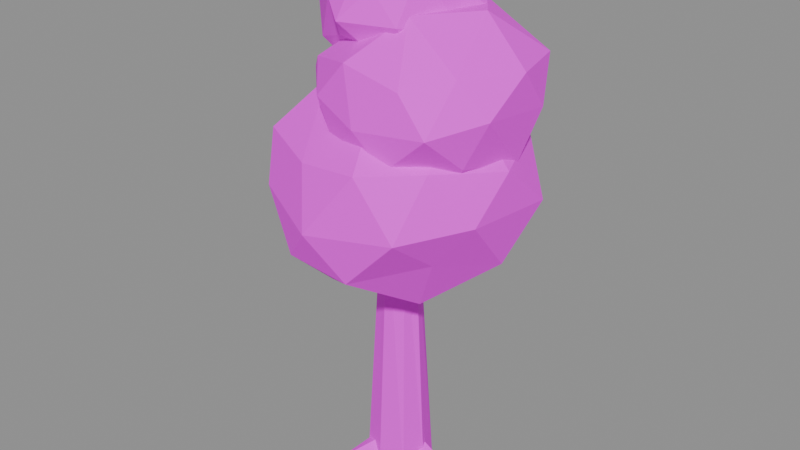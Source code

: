 # Source: tree.blend  (saved by Blender 5.0.119; exported with 4.5.12 LTS)
import bpy
from mathutils import Matrix  # noqa: F401  (used for matrix-valued properties, if any)

bpy.ops.wm.read_factory_settings(use_empty=True)
scene = bpy.context.scene
scene.name = 'Scene'

# ---- images (referenced by path relative to the original .blend; pixels are not part of the script)
import os
ASSET_DIR = os.environ.get("B2B_ASSET_DIR", "")  # directory of the original .blend (textures are referenced by path, not embedded)
HERE = os.path.dirname(os.path.abspath(__file__))  # packed textures are extracted next to this script under _unpacked/

def load_image(name, relpath, width, height, colorspace="sRGB"):
    """Load a texture the original file referenced (path relative to the .blend, or extracted next to this script)."""
    p = next((c for c in (os.path.join(HERE, relpath), os.path.join(ASSET_DIR, relpath)) if relpath and os.path.exists(c)), "")
    if p:
        img = bpy.data.images.load(p, check_existing=True)
        img.name = name
    else:  # same state as the original file: an image datablock whose file is absent (Cycles renders it pink)
        img = bpy.data.images.new(name, width, height)
        img.source = "FILE"
        img.filepath = "//" + (relpath or name)
    img.colorspace_settings.name = colorspace
    return img
img_palette = load_image('palette', 'palette.png', 1024, 1024, 'sRGB')

# ---- materials (node trees are filled in below, after node groups)
mat_palette = bpy.data.materials.new('Palette')

# ---- material node trees
mat_palette.use_nodes = True; mat_palette.node_tree.nodes.clear()
_N = mat_palette.node_tree.nodes; _L = mat_palette.node_tree.links
n0 = _N.new('ShaderNodeBsdfPrincipled'); n0.name = 'Principled BSDF'; n0.location = (-200, 100)
n0.inputs[2].default_value = 0.8
n1 = _N.new('ShaderNodeOutputMaterial'); n1.name = 'Material Output'; n1.location = (200, 100)
n2 = _N.new('ShaderNodeTexImage'); n2.name = 'Image Texture'; n2.location = (0, 0)
n2.image = img_palette
n2.interpolation = 'Closest'
_L.new(n0.outputs[0], n1.inputs[0])
_L.new(n2.outputs[0], n0.inputs[0])
n1.is_active_output = True

# ---- meshes
me_cylinder = bpy.data.meshes.new('Cylinder')
me_cylinder.from_pydata([(-0.0288, 0.9497, 0.1181), (-0.009483, 0.4884, 8.068), (0.6904, 0.6767, 0.01095), (0.3043, 0.3978, 8.065), (0.9717, -0.08556, 0.06719), (0.5602, -0.04929, 8.147), (0.7303, -0.7174, 0.0), (0.3863, -0.2856, 8.057), (-0.01564, -0.9184, 0.0005751), (-0.01482, -0.5108, 8.075), (-0.6494, -0.6854, 0.03093), (-0.3268, -0.3895, 7.999), (-0.8163, 0.003139, 0.0987), (-0.5155, 0.07291, 8.134), (-0.6673, 0.6037, 0.1114), (-0.2865, 0.414, 8.063), (0.07255, -0.04856, 6.243), (2.458, -1.711, 7.982), (-0.8732, -3.272, 7.8), (-3.294, -0.1559, 8.06), (-0.6674, 2.783, 8.004), (2.697, 1.816, 7.658), (1.13, -3.094, 10.48), (-2.478, -2.119, 10.52), (-2.286, 2.168, 10.43), (0.7513, 2.759, 10.14), (3.514, -0.1242, 10.28), (0.2686, -0.1173, 11.99), (-0.5935, -2.067, 6.677), (1.767, -1.324, 6.461), (0.9238, -3.196, 7.56), (3.283, 0.08884, 7.582), (1.774, 0.8964, 6.666), (-1.938, 0.05489, 6.394), (-2.282, -2.048, 7.362), (-0.3707, 2.063, 6.586), (-2.499, 1.641, 7.427), (1.046, 2.714, 7.333), (3.427, -1.319, 9.165), (3.646, 1.273, 9.064), (-0.06175, -3.645, 8.779), (2.273, -3.019, 8.968), (-3.646, -1.15, 9.126), (-2.152, -2.697, 9.18), (-2.241, 2.922, 9.322), (-3.382, 1.168, 8.814), (2.139, 2.883, 9.017), (-0.01803, 3.645, 9.099), (2.501, -2.006, 10.55), (-0.6354, -2.969, 10.31), (-3.331, 0.01536, 10.32), (-1.161, 2.672, 10.56), (2.803, 1.785, 10.57), (0.5765, -1.805, 11.49), (2.058, 0.2329, 11.64), (-1.547, -1.029, 11.77), (-1.709, 0.949, 11.6), (0.7268, 1.88, 11.58), (0.8011, 0.33, 9.43), (2.98, -1.278, 10.56), (-0.1887, -2.251, 10.58), (-1.678, 0.05058, 10.38), (-0.2451, 3.032, 10.62), (2.726, 2.161, 10.78), (1.751, -2.189, 12.44), (-1.632, -1.266, 12.38), (-1.527, 1.716, 12.37), (1.637, 2.81, 12.85), (3.524, 0.3783, 12.65), (0.9272, 0.2685, 13.84), (0.6409, -0.9085, 9.738), (2.23, -0.7438, 9.372), (1.492, -2.391, 10.47), (3.322, 0.5021, 10.25), (2.38, 1.43, 9.235), (-0.9217, 0.5403, 9.516), (-0.9466, -1.267, 10.06), (0.42, 1.961, 9.396), (-1.483, 1.694, 10.59), (1.773, 2.492, 10.16), (3.444, -0.897, 11.75), (3.489, 1.257, 11.54), (0.6441, -2.567, 11.35), (2.679, -2.363, 11.53), (-2.196, -0.7711, 11.86), (-0.7516, -2.25, 11.81), (-1.107, 2.658, 11.79), (-1.938, 0.9813, 11.87), (2.421, 2.576, 11.74), (0.7271, 3.172, 11.32), (2.648, -1.156, 12.68), (0.1019, -2.21, 12.81), (-1.447, 0.2843, 12.88), (0.261, 2.531, 12.63), (3.139, 1.985, 12.69), (1.131, -1.062, 13.88), (2.225, 0.5642, 13.85), (-0.3841, -0.6801, 13.38), (-0.723, 1.499, 13.46), (1.44, 1.648, 13.81), (-0.2856, 0.6886, 12.02), (1.107, -0.856, 12.81), (-1.014, -1.091, 13.0), (-2.177, 0.629, 12.99), (-1.091, 2.43, 12.69), (1.565, 1.486, 13.08), (0.08253, -1.165, 14.37), (-1.919, -0.357, 14.17), (-2.126, 2.0, 14.47), (0.09235, 2.758, 14.73), (1.465, 0.548, 14.24), (-0.3828, 0.667, 15.23), (-0.5096, -0.7751, 11.98), (0.8548, -0.1454, 12.13), (0.3656, -1.2, 12.68), (1.319, 0.7299, 13.03), (0.9512, 1.372, 12.09), (-1.509, 0.7082, 12.28), (-2.016, -0.6649, 12.67), (-0.6209, 1.88, 12.18), (-2.067, 1.888, 12.71), (0.3194, 2.207, 12.71), (1.755, 0.07743, 13.44), (1.852, 1.081, 13.79), (-0.5482, -1.74, 13.58), (1.105, -1.454, 13.65), (-2.537, -0.2166, 13.66), (-1.288, -1.197, 13.95), (-1.763, 2.628, 13.59), (-2.549, 1.423, 13.92), (0.7268, 2.235, 13.84), (-0.3652, 2.639, 13.38), (0.9677, -0.4344, 14.89), (-0.5495, -1.184, 14.32), (-2.248, 0.7665, 14.8), (-0.765, 2.212, 14.62), (1.23, 1.77, 14.46), (0.3551, -0.2693, 14.97), (0.7611, 0.818, 15.04), (-0.9397, -0.07662, 15.29), (-1.083, 1.102, 15.04), (-0.05993, 1.804, 15.29), (0.0449, 0.4941, 0.5996), (-0.03768, 0.1486, 0.1313), (-0.006136, -0.4104, 0.3101), (0.09593, -0.4104, 0.889), (0.1275, 0.1486, 1.068), (2.015, -0.005894, 0.2523), (-0.4109, -0.2427, 0.5996), (-0.07041, -0.1415, 0.1313), (0.3979, 0.1653, 0.3101), (0.3469, 0.2537, 0.889), (-0.153, 0.001521, 1.068), (-0.9627, 1.713, 0.2523), (0.4551, -0.2691, 0.5996), (0.1972, -0.02479, 0.1313), (-0.3027, 0.2274, 0.3101), (-0.3537, 0.139, 0.889), (0.1146, -0.1678, 1.068), (-0.9627, -1.725, 0.2523)], [], [(0, 1, 3, 2), (2, 3, 5, 4), (4, 5, 7, 6), (6, 7, 9, 8), (8, 9, 11, 10), (10, 11, 13, 12), (3, 1, 15, 13, 11, 9, 7, 5), (12, 13, 15, 14), (14, 15, 1, 0), (0, 2, 4, 6, 8, 10, 12, 14), (16, 29, 28), (17, 29, 31), (16, 28, 33), (16, 33, 35), (16, 35, 32), (17, 31, 38), (18, 30, 40), (19, 34, 42), (20, 36, 44), (21, 37, 46), (17, 38, 41), (18, 40, 43), (19, 42, 45), (20, 44, 47), (21, 46, 39), (22, 48, 53), (23, 49, 55), (24, 50, 56), (25, 51, 57), (26, 52, 54), (54, 57, 27), (54, 52, 57), (52, 25, 57), (57, 56, 27), (57, 51, 56), (51, 24, 56), (56, 55, 27), (56, 50, 55), (50, 23, 55), (55, 53, 27), (55, 49, 53), (49, 22, 53), (53, 54, 27), (53, 48, 54), (48, 26, 54), (39, 52, 26), (39, 46, 52), (46, 25, 52), (47, 51, 25), (47, 44, 51), (44, 24, 51), (45, 50, 24), (45, 42, 50), (42, 23, 50), (43, 49, 23), (43, 40, 49), (40, 22, 49), (41, 48, 22), (41, 38, 48), (38, 26, 48), (46, 47, 25), (46, 37, 47), (37, 20, 47), (44, 45, 24), (44, 36, 45), (36, 19, 45), (42, 43, 23), (42, 34, 43), (34, 18, 43), (40, 41, 22), (40, 30, 41), (30, 17, 41), (38, 39, 26), (38, 31, 39), (31, 21, 39), (32, 37, 21), (32, 35, 37), (35, 20, 37), (35, 36, 20), (35, 33, 36), (33, 19, 36), (33, 34, 19), (33, 28, 34), (28, 18, 34), (31, 32, 21), (31, 29, 32), (29, 16, 32), (28, 30, 18), (28, 29, 30), (29, 17, 30), (58, 71, 70), (59, 71, 73), (58, 70, 75), (58, 75, 77), (58, 77, 74), (59, 73, 80), (60, 72, 82), (61, 76, 84), (62, 78, 86), (63, 79, 88), (59, 80, 83), (60, 82, 85), (61, 84, 87), (62, 86, 89), (63, 88, 81), (64, 90, 95), (65, 91, 97), (66, 92, 98), (67, 93, 99), (68, 94, 96), (96, 99, 69), (96, 94, 99), (94, 67, 99), (99, 98, 69), (99, 93, 98), (93, 66, 98), (98, 97, 69), (98, 92, 97), (92, 65, 97), (97, 95, 69), (97, 91, 95), (91, 64, 95), (95, 96, 69), (95, 90, 96), (90, 68, 96), (81, 94, 68), (81, 88, 94), (88, 67, 94), (89, 93, 67), (89, 86, 93), (86, 66, 93), (87, 92, 66), (87, 84, 92), (84, 65, 92), (85, 91, 65), (85, 82, 91), (82, 64, 91), (83, 90, 64), (83, 80, 90), (80, 68, 90), (88, 89, 67), (88, 79, 89), (79, 62, 89), (86, 87, 66), (86, 78, 87), (78, 61, 87), (84, 85, 65), (84, 76, 85), (76, 60, 85), (82, 83, 64), (82, 72, 83), (72, 59, 83), (80, 81, 68), (80, 73, 81), (73, 63, 81), (74, 79, 63), (74, 77, 79), (77, 62, 79), (77, 78, 62), (77, 75, 78), (75, 61, 78), (75, 76, 61), (75, 70, 76), (70, 60, 76), (73, 74, 63), (73, 71, 74), (71, 58, 74), (70, 72, 60), (70, 71, 72), (71, 59, 72), (100, 113, 112), (101, 113, 115), (100, 112, 117), (100, 117, 119), (100, 119, 116), (101, 115, 122), (102, 114, 124), (103, 118, 126), (104, 120, 128), (105, 121, 130), (101, 122, 125), (102, 124, 127), (103, 126, 129), (104, 128, 131), (105, 130, 123), (106, 132, 137), (107, 133, 139), (108, 134, 140), (109, 135, 141), (110, 136, 138), (138, 141, 111), (138, 136, 141), (136, 109, 141), (141, 140, 111), (141, 135, 140), (135, 108, 140), (140, 139, 111), (140, 134, 139), (134, 107, 139), (139, 137, 111), (139, 133, 137), (133, 106, 137), (137, 138, 111), (137, 132, 138), (132, 110, 138), (123, 136, 110), (123, 130, 136), (130, 109, 136), (131, 135, 109), (131, 128, 135), (128, 108, 135), (129, 134, 108), (129, 126, 134), (126, 107, 134), (127, 133, 107), (127, 124, 133), (124, 106, 133), (125, 132, 106), (125, 122, 132), (122, 110, 132), (130, 131, 109), (130, 121, 131), (121, 104, 131), (128, 129, 108), (128, 120, 129), (120, 103, 129), (126, 127, 107), (126, 118, 127), (118, 102, 127), (124, 125, 106), (124, 114, 125), (114, 101, 125), (122, 123, 110), (122, 115, 123), (115, 105, 123), (116, 121, 105), (116, 119, 121), (119, 104, 121), (119, 120, 104), (119, 117, 120), (117, 103, 120), (117, 118, 103), (117, 112, 118), (112, 102, 118), (115, 116, 105), (115, 113, 116), (113, 100, 116), (112, 114, 102), (112, 113, 114), (113, 101, 114), (142, 147, 143), (143, 147, 144), (144, 147, 145), (142, 143, 144, 145, 146), (145, 147, 146), (146, 147, 142), (148, 153, 149), (149, 153, 150), (150, 153, 151), (148, 149, 150, 151, 152), (151, 153, 152), (152, 153, 148), (154, 159, 155), (155, 159, 156), (156, 159, 157), (154, 155, 156, 157, 158), (157, 159, 158), (158, 159, 154)])
_uv = me_cylinder.uv_layers.new(name='UVMap')
_uv.uv.foreach_set('vector', [0.0875, 0.5, 0.0625, 0.7, 0.0375, 0.5, 0.0625, 0.3, 0.0875, 0.5, 0.0625, 0.7, 0.0375, 0.5, 0.0625, 0.3, 0.0875, 0.5, 0.0625, 0.7, 0.0375, 0.5, 0.0625, 0.3, 0.0875, 0.5, 0.0625, 0.7, 0.0375, 0.5, 0.0625, 0.3, 0.0875, 0.5, 0.0625, 0.7, 0.0375, 0.5, 0.0625, 0.3, 0.0875, 0.5, 0.0625, 0.7, 0.0375, 0.5, 0.0625, 0.3, 0.0875, 0.5, 0.08018, 0.6414, 0.0625, 0.7, 0.04482, 0.6414, 0.0375, 0.5, 0.04482, 0.3586, 0.0625, 0.3, 0.08018, 0.3586, 0.0875, 0.5, 0.0625, 0.7, 0.0375, 0.5, 0.0625, 0.3, 0.0875, 0.5, 0.0625, 0.7, 0.0375, 0.5, 0.0625, 0.3, 0.0875, 0.5, 0.08018, 0.6414, 0.0625, 0.7, 0.04482, 0.6414, 0.0375, 0.5, 0.04482, 0.3586, 0.0625, 0.3, 0.08018, 0.3586, 0.2125, 0.5, 0.175, 0.6732, 0.175, 0.3268, 0.2125, 0.5, 0.175, 0.6732, 0.175, 0.3268, 0.2125, 0.5, 0.175, 0.6732, 0.175, 0.3268, 0.2125, 0.5, 0.175, 0.6732, 0.175, 0.3268, 0.2125, 0.5, 0.175, 0.6732, 0.175, 0.3268, 0.2125, 0.5, 0.175, 0.6732, 0.175, 0.3268, 0.2125, 0.5, 0.175, 0.6732, 0.175, 0.3268, 0.2125, 0.5, 0.175, 0.6732, 0.175, 0.3268, 0.2125, 0.5, 0.175, 0.6732, 0.175, 0.3268, 0.2125, 0.5, 0.175, 0.6732, 0.175, 0.3268, 0.2125, 0.5, 0.175, 0.6732, 0.175, 0.3268, 0.2125, 0.5, 0.175, 0.6732, 0.175, 0.3268, 0.2125, 0.5, 0.175, 0.6732, 0.175, 0.3268, 0.2125, 0.5, 0.175, 0.6732, 0.175, 0.3268, 0.2125, 0.5, 0.175, 0.6732, 0.175, 0.3268, 0.2125, 0.5, 0.175, 0.6732, 0.175, 0.3268, 0.2125, 0.5, 0.175, 0.6732, 0.175, 0.3268, 0.2125, 0.5, 0.175, 0.6732, 0.175, 0.3268, 0.2125, 0.5, 0.175, 0.6732, 0.175, 0.3268, 0.2125, 0.5, 0.175, 0.6732, 0.175, 0.3268, 0.2125, 0.5, 0.175, 0.6732, 0.175, 0.3268, 0.2125, 0.5, 0.175, 0.6732, 0.175, 0.3268, 0.2125, 0.5, 0.175, 0.6732, 0.175, 0.3268, 0.2125, 0.5, 0.175, 0.6732, 0.175, 0.3268, 0.2125, 0.5, 0.175, 0.6732, 0.175, 0.3268, 0.2125, 0.5, 0.175, 0.6732, 0.175, 0.3268, 0.2125, 0.5, 0.175, 0.6732, 0.175, 0.3268, 0.2125, 0.5, 0.175, 0.6732, 0.175, 0.3268, 0.2125, 0.5, 0.175, 0.6732, 0.175, 0.3268, 0.2125, 0.5, 0.175, 0.6732, 0.175, 0.3268, 0.2125, 0.5, 0.175, 0.6732, 0.175, 0.3268, 0.2125, 0.5, 0.175, 0.6732, 0.175, 0.3268, 0.2125, 0.5, 0.175, 0.6732, 0.175, 0.3268, 0.2125, 0.5, 0.175, 0.6732, 0.175, 0.3268, 0.2125, 0.5, 0.175, 0.6732, 0.175, 0.3268, 0.2125, 0.5, 0.175, 0.6732, 0.175, 0.3268, 0.2125, 0.5, 0.175, 0.6732, 0.175, 0.3268, 0.2125, 0.5, 0.175, 0.6732, 0.175, 0.3268, 0.2125, 0.5, 0.175, 0.6732, 0.175, 0.3268, 0.2125, 0.5, 0.175, 0.6732, 0.175, 0.3268, 0.2125, 0.5, 0.175, 0.6732, 0.175, 0.3268, 0.2125, 0.5, 0.175, 0.6732, 0.175, 0.3268, 0.2125, 0.5, 0.175, 0.6732, 0.175, 0.3268, 0.2125, 0.5, 0.175, 0.6732, 0.175, 0.3268, 0.2125, 0.5, 0.175, 0.6732, 0.175, 0.3268, 0.2125, 0.5, 0.175, 0.6732, 0.175, 0.3268, 0.2125, 0.5, 0.175, 0.6732, 0.175, 0.3268, 0.2125, 0.5, 0.175, 0.6732, 0.175, 0.3268, 0.2125, 0.5, 0.175, 0.6732, 0.175, 0.3268, 0.2125, 0.5, 0.175, 0.6732, 0.175, 0.3268, 0.2125, 0.5, 0.175, 0.6732, 0.175, 0.3268, 0.2125, 0.5, 0.175, 0.6732, 0.175, 0.3268, 0.2125, 0.5, 0.175, 0.6732, 0.175, 0.3268, 0.2125, 0.5, 0.175, 0.6732, 0.175, 0.3268, 0.2125, 0.5, 0.175, 0.6732, 0.175, 0.3268, 0.2125, 0.5, 0.175, 0.6732, 0.175, 0.3268, 0.2125, 0.5, 0.175, 0.6732, 0.175, 0.3268, 0.2125, 0.5, 0.175, 0.6732, 0.175, 0.3268, 0.2125, 0.5, 0.175, 0.6732, 0.175, 0.3268, 0.2125, 0.5, 0.175, 0.6732, 0.175, 0.3268, 0.2125, 0.5, 0.175, 0.6732, 0.175, 0.3268, 0.2125, 0.5, 0.175, 0.6732, 0.175, 0.3268, 0.2125, 0.5, 0.175, 0.6732, 0.175, 0.3268, 0.2125, 0.5, 0.175, 0.6732, 0.175, 0.3268, 0.2125, 0.5, 0.175, 0.6732, 0.175, 0.3268, 0.2125, 0.5, 0.175, 0.6732, 0.175, 0.3268, 0.2125, 0.5, 0.175, 0.6732, 0.175, 0.3268, 0.2125, 0.5, 0.175, 0.6732, 0.175, 0.3268, 0.2125, 0.5, 0.175, 0.6732, 0.175, 0.3268, 0.2125, 0.5, 0.175, 0.6732, 0.175, 0.3268, 0.2125, 0.5, 0.175, 0.6732, 0.175, 0.3268, 0.2125, 0.5, 0.175, 0.6732, 0.175, 0.3268, 0.2125, 0.5, 0.175, 0.6732, 0.175, 0.3268, 0.2125, 0.5, 0.175, 0.6732, 0.175, 0.3268, 0.2125, 0.5, 0.175, 0.6732, 0.175, 0.3268, 0.2125, 0.5, 0.175, 0.6732, 0.175, 0.3268, 0.2125, 0.5, 0.175, 0.6732, 0.175, 0.3268, 0.2125, 0.5, 0.175, 0.6732, 0.175, 0.3268, 0.2125, 0.5, 0.175, 0.6732, 0.175, 0.3268, 0.2125, 0.5, 0.175, 0.6732, 0.175, 0.3268, 0.3375, 0.5, 0.3, 0.6732, 0.3, 0.3268, 0.3375, 0.5, 0.3, 0.6732, 0.3, 0.3268, 0.3375, 0.5, 0.3, 0.6732, 0.3, 0.3268, 0.3375, 0.5, 0.3, 0.6732, 0.3, 0.3268, 0.3375, 0.5, 0.3, 0.6732, 0.3, 0.3268, 0.3375, 0.5, 0.3, 0.6732, 0.3, 0.3268, 0.3375, 0.5, 0.3, 0.6732, 0.3, 0.3268, 0.3375, 0.5, 0.3, 0.6732, 0.3, 0.3268, 0.3375, 0.5, 0.3, 0.6732, 0.3, 0.3268, 0.3375, 0.5, 0.3, 0.6732, 0.3, 0.3268, 0.3375, 0.5, 0.3, 0.6732, 0.3, 0.3268, 0.3375, 0.5, 0.3, 0.6732, 0.3, 0.3268, 0.3375, 0.5, 0.3, 0.6732, 0.3, 0.3268, 0.3375, 0.5, 0.3, 0.6732, 0.3, 0.3268, 0.3375, 0.5, 0.3, 0.6732, 0.3, 0.3268, 0.3375, 0.5, 0.3, 0.6732, 0.3, 0.3268, 0.3375, 0.5, 0.3, 0.6732, 0.3, 0.3268, 0.3375, 0.5, 0.3, 0.6732, 0.3, 0.3268, 0.3375, 0.5, 0.3, 0.6732, 0.3, 0.3268, 0.3375, 0.5, 0.3, 0.6732, 0.3, 0.3268, 0.3375, 0.5, 0.3, 0.6732, 0.3, 0.3268, 0.3375, 0.5, 0.3, 0.6732, 0.3, 0.3268, 0.3375, 0.5, 0.3, 0.6732, 0.3, 0.3268, 0.3375, 0.5, 0.3, 0.6732, 0.3, 0.3268, 0.3375, 0.5, 0.3, 0.6732, 0.3, 0.3268, 0.3375, 0.5, 0.3, 0.6732, 0.3, 0.3268, 0.3375, 0.5, 0.3, 0.6732, 0.3, 0.3268, 0.3375, 0.5, 0.3, 0.6732, 0.3, 0.3268, 0.3375, 0.5, 0.3, 0.6732, 0.3, 0.3268, 0.3375, 0.5, 0.3, 0.6732, 0.3, 0.3268, 0.3375, 0.5, 0.3, 0.6732, 0.3, 0.3268, 0.3375, 0.5, 0.3, 0.6732, 0.3, 0.3268, 0.3375, 0.5, 0.3, 0.6732, 0.3, 0.3268, 0.3375, 0.5, 0.3, 0.6732, 0.3, 0.3268, 0.3375, 0.5, 0.3, 0.6732, 0.3, 0.3268, 0.3375, 0.5, 0.3, 0.6732, 0.3, 0.3268, 0.3375, 0.5, 0.3, 0.6732, 0.3, 0.3268, 0.3375, 0.5, 0.3, 0.6732, 0.3, 0.3268, 0.3375, 0.5, 0.3, 0.6732, 0.3, 0.3268, 0.3375, 0.5, 0.3, 0.6732, 0.3, 0.3268, 0.3375, 0.5, 0.3, 0.6732, 0.3, 0.3268, 0.3375, 0.5, 0.3, 0.6732, 0.3, 0.3268, 0.3375, 0.5, 0.3, 0.6732, 0.3, 0.3268, 0.3375, 0.5, 0.3, 0.6732, 0.3, 0.3268, 0.3375, 0.5, 0.3, 0.6732, 0.3, 0.3268, 0.3375, 0.5, 0.3, 0.6732, 0.3, 0.3268, 0.3375, 0.5, 0.3, 0.6732, 0.3, 0.3268, 0.3375, 0.5, 0.3, 0.6732, 0.3, 0.3268, 0.3375, 0.5, 0.3, 0.6732, 0.3, 0.3268, 0.3375, 0.5, 0.3, 0.6732, 0.3, 0.3268, 0.3375, 0.5, 0.3, 0.6732, 0.3, 0.3268, 0.3375, 0.5, 0.3, 0.6732, 0.3, 0.3268, 0.3375, 0.5, 0.3, 0.6732, 0.3, 0.3268, 0.3375, 0.5, 0.3, 0.6732, 0.3, 0.3268, 0.3375, 0.5, 0.3, 0.6732, 0.3, 0.3268, 0.3375, 0.5, 0.3, 0.6732, 0.3, 0.3268, 0.3375, 0.5, 0.3, 0.6732, 0.3, 0.3268, 0.3375, 0.5, 0.3, 0.6732, 0.3, 0.3268, 0.3375, 0.5, 0.3, 0.6732, 0.3, 0.3268, 0.3375, 0.5, 0.3, 0.6732, 0.3, 0.3268, 0.3375, 0.5, 0.3, 0.6732, 0.3, 0.3268, 0.3375, 0.5, 0.3, 0.6732, 0.3, 0.3268, 0.3375, 0.5, 0.3, 0.6732, 0.3, 0.3268, 0.3375, 0.5, 0.3, 0.6732, 0.3, 0.3268, 0.3375, 0.5, 0.3, 0.6732, 0.3, 0.3268, 0.3375, 0.5, 0.3, 0.6732, 0.3, 0.3268, 0.3375, 0.5, 0.3, 0.6732, 0.3, 0.3268, 0.3375, 0.5, 0.3, 0.6732, 0.3, 0.3268, 0.3375, 0.5, 0.3, 0.6732, 0.3, 0.3268, 0.3375, 0.5, 0.3, 0.6732, 0.3, 0.3268, 0.3375, 0.5, 0.3, 0.6732, 0.3, 0.3268, 0.3375, 0.5, 0.3, 0.6732, 0.3, 0.3268, 0.3375, 0.5, 0.3, 0.6732, 0.3, 0.3268, 0.3375, 0.5, 0.3, 0.6732, 0.3, 0.3268, 0.3375, 0.5, 0.3, 0.6732, 0.3, 0.3268, 0.3375, 0.5, 0.3, 0.6732, 0.3, 0.3268, 0.3375, 0.5, 0.3, 0.6732, 0.3, 0.3268, 0.3375, 0.5, 0.3, 0.6732, 0.3, 0.3268, 0.3375, 0.5, 0.3, 0.6732, 0.3, 0.3268, 0.3375, 0.5, 0.3, 0.6732, 0.3, 0.3268, 0.2125, 0.5, 0.175, 0.6732, 0.175, 0.3268, 0.2125, 0.5, 0.175, 0.6732, 0.175, 0.3268, 0.2125, 0.5, 0.175, 0.6732, 0.175, 0.3268, 0.2125, 0.5, 0.175, 0.6732, 0.175, 0.3268, 0.2125, 0.5, 0.175, 0.6732, 0.175, 0.3268, 0.2125, 0.5, 0.175, 0.6732, 0.175, 0.3268, 0.2125, 0.5, 0.175, 0.6732, 0.175, 0.3268, 0.2125, 0.5, 0.175, 0.6732, 0.175, 0.3268, 0.2125, 0.5, 0.175, 0.6732, 0.175, 0.3268, 0.2125, 0.5, 0.175, 0.6732, 0.175, 0.3268, 0.2125, 0.5, 0.175, 0.6732, 0.175, 0.3268, 0.2125, 0.5, 0.175, 0.6732, 0.175, 0.3268, 0.2125, 0.5, 0.175, 0.6732, 0.175, 0.3268, 0.2125, 0.5, 0.175, 0.6732, 0.175, 0.3268, 0.2125, 0.5, 0.175, 0.6732, 0.175, 0.3268, 0.2125, 0.5, 0.175, 0.6732, 0.175, 0.3268, 0.2125, 0.5, 0.175, 0.6732, 0.175, 0.3268, 0.2125, 0.5, 0.175, 0.6732, 0.175, 0.3268, 0.2125, 0.5, 0.175, 0.6732, 0.175, 0.3268, 0.2125, 0.5, 0.175, 0.6732, 0.175, 0.3268, 0.2125, 0.5, 0.175, 0.6732, 0.175, 0.3268, 0.2125, 0.5, 0.175, 0.6732, 0.175, 0.3268, 0.2125, 0.5, 0.175, 0.6732, 0.175, 0.3268, 0.2125, 0.5, 0.175, 0.6732, 0.175, 0.3268, 0.2125, 0.5, 0.175, 0.6732, 0.175, 0.3268, 0.2125, 0.5, 0.175, 0.6732, 0.175, 0.3268, 0.2125, 0.5, 0.175, 0.6732, 0.175, 0.3268, 0.2125, 0.5, 0.175, 0.6732, 0.175, 0.3268, 0.2125, 0.5, 0.175, 0.6732, 0.175, 0.3268, 0.2125, 0.5, 0.175, 0.6732, 0.175, 0.3268, 0.2125, 0.5, 0.175, 0.6732, 0.175, 0.3268, 0.2125, 0.5, 0.175, 0.6732, 0.175, 0.3268, 0.2125, 0.5, 0.175, 0.6732, 0.175, 0.3268, 0.2125, 0.5, 0.175, 0.6732, 0.175, 0.3268, 0.2125, 0.5, 0.175, 0.6732, 0.175, 0.3268, 0.2125, 0.5, 0.175, 0.6732, 0.175, 0.3268, 0.2125, 0.5, 0.175, 0.6732, 0.175, 0.3268, 0.2125, 0.5, 0.175, 0.6732, 0.175, 0.3268, 0.2125, 0.5, 0.175, 0.6732, 0.175, 0.3268, 0.2125, 0.5, 0.175, 0.6732, 0.175, 0.3268, 0.2125, 0.5, 0.175, 0.6732, 0.175, 0.3268, 0.2125, 0.5, 0.175, 0.6732, 0.175, 0.3268, 0.2125, 0.5, 0.175, 0.6732, 0.175, 0.3268, 0.2125, 0.5, 0.175, 0.6732, 0.175, 0.3268, 0.2125, 0.5, 0.175, 0.6732, 0.175, 0.3268, 0.2125, 0.5, 0.175, 0.6732, 0.175, 0.3268, 0.2125, 0.5, 0.175, 0.6732, 0.175, 0.3268, 0.2125, 0.5, 0.175, 0.6732, 0.175, 0.3268, 0.2125, 0.5, 0.175, 0.6732, 0.175, 0.3268, 0.2125, 0.5, 0.175, 0.6732, 0.175, 0.3268, 0.2125, 0.5, 0.175, 0.6732, 0.175, 0.3268, 0.2125, 0.5, 0.175, 0.6732, 0.175, 0.3268, 0.2125, 0.5, 0.175, 0.6732, 0.175, 0.3268, 0.2125, 0.5, 0.175, 0.6732, 0.175, 0.3268, 0.2125, 0.5, 0.175, 0.6732, 0.175, 0.3268, 0.2125, 0.5, 0.175, 0.6732, 0.175, 0.3268, 0.2125, 0.5, 0.175, 0.6732, 0.175, 0.3268, 0.2125, 0.5, 0.175, 0.6732, 0.175, 0.3268, 0.2125, 0.5, 0.175, 0.6732, 0.175, 0.3268, 0.2125, 0.5, 0.175, 0.6732, 0.175, 0.3268, 0.2125, 0.5, 0.175, 0.6732, 0.175, 0.3268, 0.2125, 0.5, 0.175, 0.6732, 0.175, 0.3268, 0.2125, 0.5, 0.175, 0.6732, 0.175, 0.3268, 0.2125, 0.5, 0.175, 0.6732, 0.175, 0.3268, 0.2125, 0.5, 0.175, 0.6732, 0.175, 0.3268, 0.2125, 0.5, 0.175, 0.6732, 0.175, 0.3268, 0.2125, 0.5, 0.175, 0.6732, 0.175, 0.3268, 0.2125, 0.5, 0.175, 0.6732, 0.175, 0.3268, 0.2125, 0.5, 0.175, 0.6732, 0.175, 0.3268, 0.2125, 0.5, 0.175, 0.6732, 0.175, 0.3268, 0.2125, 0.5, 0.175, 0.6732, 0.175, 0.3268, 0.2125, 0.5, 0.175, 0.6732, 0.175, 0.3268, 0.2125, 0.5, 0.175, 0.6732, 0.175, 0.3268, 0.2125, 0.5, 0.175, 0.6732, 0.175, 0.3268, 0.2125, 0.5, 0.175, 0.6732, 0.175, 0.3268, 0.2125, 0.5, 0.175, 0.6732, 0.175, 0.3268, 0.2125, 0.5, 0.175, 0.6732, 0.175, 0.3268, 0.2125, 0.5, 0.175, 0.6732, 0.175, 0.3268, 0.2125, 0.5, 0.175, 0.6732, 0.175, 0.3268, 0.2125, 0.5, 0.175, 0.6732, 0.175, 0.3268, 0.4625, 0.5, 0.425, 0.6732, 0.425, 0.3268, 0.4625, 0.5, 0.425, 0.6732, 0.425, 0.3268, 0.4625, 0.5, 0.425, 0.6732, 0.425, 0.3268, 0.4625, 0.5, 0.4452, 0.6902, 0.4173, 0.6176, 0.4173, 0.3824, 0.4452, 0.3098, 0.4625, 0.5, 0.425, 0.6732, 0.425, 0.3268, 0.4625, 0.5, 0.425, 0.6732, 0.425, 0.3268, 0.4625, 0.5, 0.425, 0.6732, 0.425, 0.3268, 0.4625, 0.5, 0.425, 0.6732, 0.425, 0.3268, 0.4625, 0.5, 0.425, 0.6732, 0.425, 0.3268, 0.4625, 0.5, 0.4452, 0.6902, 0.4173, 0.6176, 0.4173, 0.3824, 0.4452, 0.3098, 0.4625, 0.5, 0.425, 0.6732, 0.425, 0.3268, 0.4625, 0.5, 0.425, 0.6732, 0.425, 0.3268, 0.4625, 0.5, 0.425, 0.6732, 0.425, 0.3268, 0.4625, 0.5, 0.425, 0.6732, 0.425, 0.3268, 0.4625, 0.5, 0.425, 0.6732, 0.425, 0.3268, 0.4625, 0.5, 0.4452, 0.6902, 0.4173, 0.6176, 0.4173, 0.3824, 0.4452, 0.3098, 0.4625, 0.5, 0.425, 0.6732, 0.425, 0.3268, 0.4625, 0.5, 0.425, 0.6732, 0.425, 0.3268])
me_cylinder.materials.append(mat_palette)
me_cylinder.update()

# ---- objects
ob_tree = bpy.data.objects.new('tree', me_cylinder)

# ---- transforms, parenting, visibility, modifiers, constraints
ob_tree.location = (0.0, 0.0, 0.0)

# ---- collection membership
scene.collection.objects.link(ob_tree)

# ---- scene / render settings (as saved in the file)
scene.frame_start = 1; scene.frame_end = 250; scene.frame_set(1)
scene.render.engine = 'BLENDER_EEVEE_NEXT'
scene.render.bake_bias = 0.0
scene.render.bake_samples = 0
scene.cycles.sampling_pattern = 'TABULATED_SOBOL'
scene.eevee.use_volume_custom_range = False
bpy.context.view_layer.update()

# ---- added for rendering (the .blend has no active camera and no usable light): camera, sun + grey world if the file has none
cam_auto = bpy.data.cameras.new('AutoCamera')
cam_auto.lens = 50.0
cam_auto.sensor_width = 36.0
cam_auto.clip_end = 1000.0
ob_auto_camera = bpy.data.objects.new('AutoCamera', cam_auto)
scene.collection.objects.link(ob_auto_camera)
ob_auto_camera.location = (17.0635, -20.4762, 21.2961)
ob_auto_camera.rotation_euler = (1.09748, -7.21219e-08, 0.694738)
scene.camera = ob_auto_camera
light_auto_sun = bpy.data.lights.new('AutoSun', 'SUN')
light_auto_sun.energy = 3.0
light_auto_sun.angle = 0.0523599
ob_auto_sun = bpy.data.objects.new('AutoSun', light_auto_sun)
scene.collection.objects.link(ob_auto_sun)
ob_auto_sun.rotation_euler = (0.872665, 0.174533, 0.523599)
if scene.world is None:
    world_auto = bpy.data.worlds.new('AutoWorld')
    world_auto.color = (0.3, 0.3, 0.3)
    scene.world = world_auto
bpy.context.view_layer.update()
